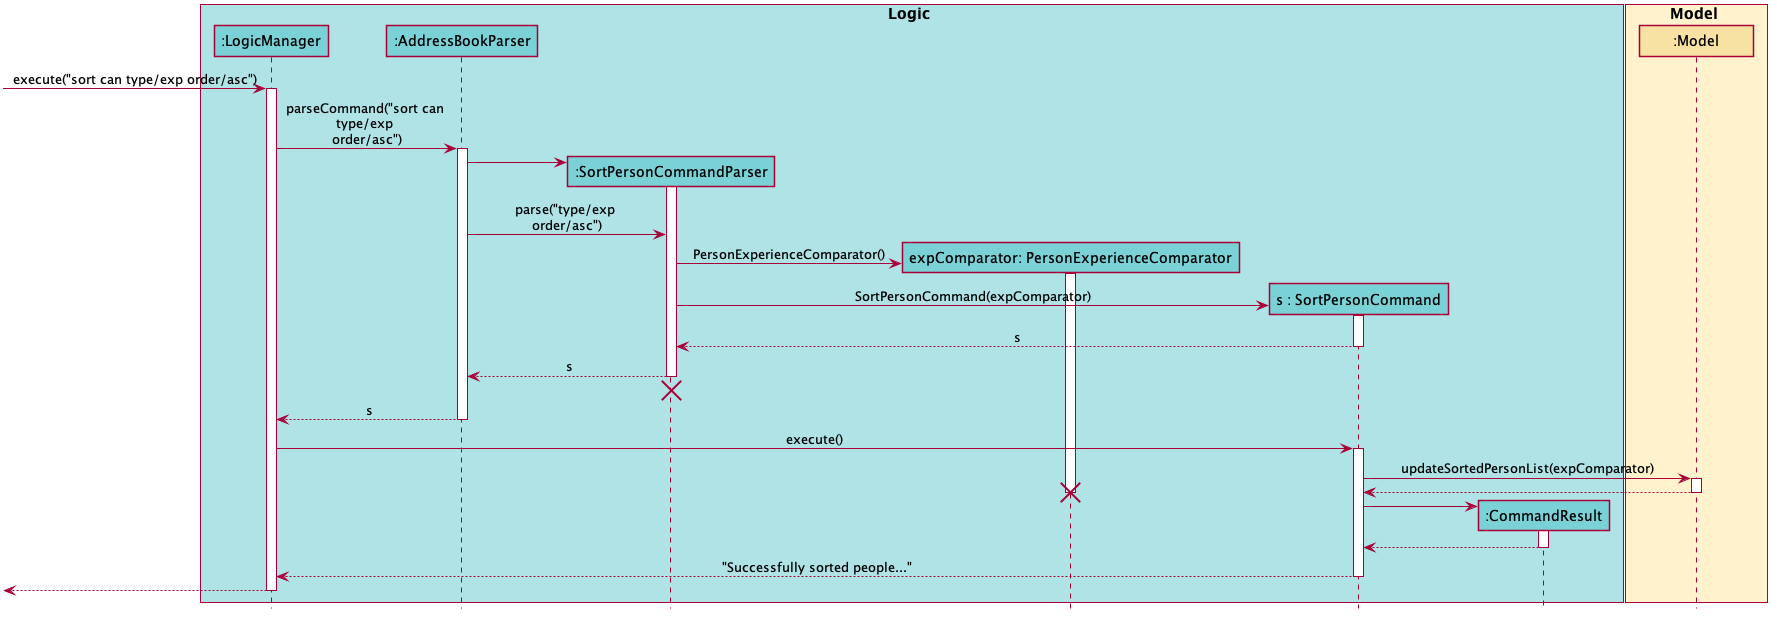

The diagram above was rendered by PlantUML. Its source (embedded in the PNG):
@startuml








skinparam BackgroundColor #FFFFFFF

skinparam Shadowing false

skinparam Class {
    FontColor #000000
    BorderThickness 1
    BorderColor #FFFFFF
    StereotypeFontColor #000000
    FontName Arial
}

skinparam Actor {
    BorderColor #000000
    Color #000000
    FontName Arial
}

skinparam Sequence {
    MessageAlign center
    BoxFontSize 15
    BoxPadding 0
    BoxFontColor #000000
    FontName Arial
}

skinparam Participant {
    FontColor #000000
    Padding 20
}

skinparam MinClassWidth 100
skinparam ParticipantPadding 10
skinparam Shadowing false
skinparam DefaultTextAlignment center
skinparam packageStyle Rectangle

hide footbox
hide members
hide circle

box Logic #B0E3E6
participant ":LogicManager" as LogicManager #7AD1D6
participant ":AddressBookParser" as AddressBookParser #7AD1D6
participant ":SortPersonCommandParser" as SortPersonCommandParser #7AD1D6
participant "expComparator: PersonExperienceComparator" as PersonExperienceComparator #7AD1D6
participant "s : SortPersonCommand" as SortPersonCommand #7AD1D6
participant ":CommandResult" as CommandResult #7AD1D6
end box

box Model #FFF2CC
participant ":Model" as Model #F7E2A4
end box

[-> LogicManager : execute("sort can type/exp order/asc")
activate LogicManager

LogicManager -> AddressBookParser : parseCommand("sort can \ntype/exp \norder/asc")
activate AddressBookParser

create SortPersonCommandParser
AddressBookParser -> SortPersonCommandParser
activate SortPersonCommandParser


AddressBookParser -> SortPersonCommandParser : parse("type/exp \norder/asc")



create PersonExperienceComparator
SortPersonCommandParser -> PersonExperienceComparator : PersonExperienceComparator()
activate PersonExperienceComparator


create SortPersonCommand
SortPersonCommandParser -> SortPersonCommand : SortPersonCommand(expComparator)
activate SortPersonCommand

SortPersonCommand --> SortPersonCommandParser : s
deactivate SortPersonCommand

SortPersonCommandParser --> AddressBookParser : s
deactivate SortPersonCommandParser
SortPersonCommandParser -[hidden]-> AddressBookParser
destroy SortPersonCommandParser

AddressBookParser --> LogicManager : s
deactivate AddressBookParser

LogicManager -> SortPersonCommand : execute()
activate SortPersonCommand

SortPersonCommand -> Model : updateSortedPersonList(expComparator)
activate Model

Model --> SortPersonCommand
deactivate Model

destroy PersonExperienceComparator

create CommandResult
SortPersonCommand -> CommandResult
activate CommandResult

CommandResult --> SortPersonCommand
deactivate CommandResult

SortPersonCommand --> LogicManager : "Successfully sorted people..."
deactivate SortPersonCommand

[<--LogicManager
deactivate LogicManager
@enduml